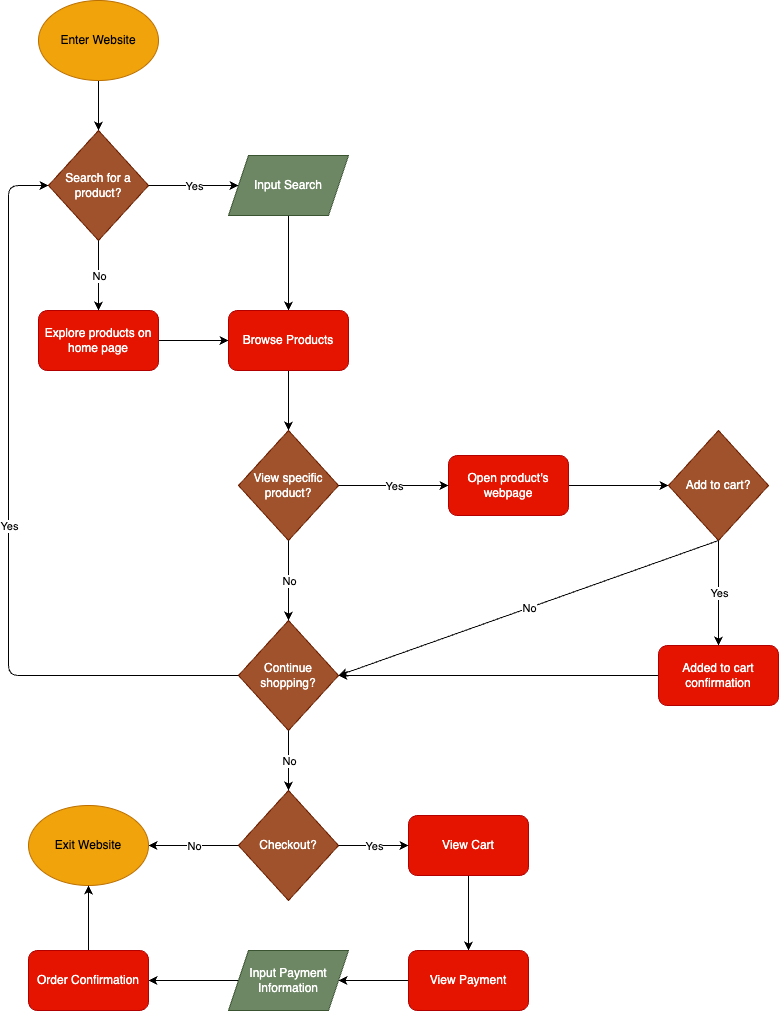

The diagram above was exported from draw.io. Its source (the exported page's mxGraphModel, read from the mxfile embedded in the PNG):
<mxGraphModel dx="853" dy="1239" grid="1" gridSize="10" guides="1" tooltips="1" connect="1" arrows="1" fold="1" page="1" pageScale="1" pageWidth="850" pageHeight="1100" math="0" shadow="0">
  <root>
    <mxCell id="0" />
    <mxCell id="1" parent="0" />
    <mxCell id="14" style="edgeStyle=none;html=1;exitX=0.5;exitY=1;exitDx=0;exitDy=0;entryX=0.5;entryY=0;entryDx=0;entryDy=0;" edge="1" parent="1" source="2" target="4">
      <mxGeometry relative="1" as="geometry" />
    </mxCell>
    <mxCell id="2" value="Enter Website" style="ellipse;whiteSpace=wrap;html=1;fillColor=#f0a30a;strokeColor=#BD7000;fontColor=#000000;" vertex="1" parent="1">
      <mxGeometry x="80" y="30" width="120" height="80" as="geometry" />
    </mxCell>
    <mxCell id="4" value="Search for a product?" style="rhombus;whiteSpace=wrap;html=1;fillColor=#a0522d;fontColor=#ffffff;strokeColor=#6D1F00;" vertex="1" parent="1">
      <mxGeometry x="90" y="160" width="100" height="110" as="geometry" />
    </mxCell>
    <mxCell id="25" style="edgeStyle=none;html=1;exitX=0.5;exitY=1;exitDx=0;exitDy=0;entryX=0.5;entryY=0;entryDx=0;entryDy=0;" edge="1" parent="1" target="10">
      <mxGeometry relative="1" as="geometry">
        <mxPoint x="330" y="245" as="sourcePoint" />
      </mxGeometry>
    </mxCell>
    <mxCell id="26" style="edgeStyle=none;html=1;exitX=1;exitY=0.5;exitDx=0;exitDy=0;entryX=0;entryY=0.5;entryDx=0;entryDy=0;" edge="1" parent="1" source="9" target="10">
      <mxGeometry relative="1" as="geometry" />
    </mxCell>
    <mxCell id="9" value="Explore products on home page" style="rounded=1;whiteSpace=wrap;html=1;fillColor=#e51400;fontColor=#ffffff;strokeColor=#B20000;" vertex="1" parent="1">
      <mxGeometry x="80" y="340" width="120" height="60" as="geometry" />
    </mxCell>
    <mxCell id="27" style="edgeStyle=none;html=1;exitX=0.5;exitY=1;exitDx=0;exitDy=0;entryX=0.5;entryY=0;entryDx=0;entryDy=0;" edge="1" parent="1" source="10" target="11">
      <mxGeometry relative="1" as="geometry" />
    </mxCell>
    <mxCell id="10" value="Browse Products" style="rounded=1;whiteSpace=wrap;html=1;fillColor=#e51400;fontColor=#ffffff;strokeColor=#B20000;" vertex="1" parent="1">
      <mxGeometry x="270" y="340" width="120" height="60" as="geometry" />
    </mxCell>
    <mxCell id="11" value="View specific product?" style="rhombus;whiteSpace=wrap;html=1;fillColor=#a0522d;fontColor=#ffffff;strokeColor=#6D1F00;" vertex="1" parent="1">
      <mxGeometry x="280" y="460" width="100" height="110" as="geometry" />
    </mxCell>
    <mxCell id="21" value="" style="endArrow=classic;html=1;exitX=1;exitY=0.5;exitDx=0;exitDy=0;entryX=0;entryY=0.5;entryDx=0;entryDy=0;" edge="1" parent="1" source="4" target="61">
      <mxGeometry relative="1" as="geometry">
        <mxPoint x="190" y="210" as="sourcePoint" />
        <mxPoint x="270" y="215" as="targetPoint" />
      </mxGeometry>
    </mxCell>
    <mxCell id="22" value="Yes" style="edgeLabel;resizable=0;html=1;align=center;verticalAlign=middle;" connectable="0" vertex="1" parent="21">
      <mxGeometry relative="1" as="geometry" />
    </mxCell>
    <mxCell id="23" value="" style="endArrow=classic;html=1;exitX=0.5;exitY=1;exitDx=0;exitDy=0;entryX=0.5;entryY=0;entryDx=0;entryDy=0;" edge="1" parent="1" source="4" target="9">
      <mxGeometry relative="1" as="geometry">
        <mxPoint x="400" y="170" as="sourcePoint" />
        <mxPoint x="500" y="170" as="targetPoint" />
      </mxGeometry>
    </mxCell>
    <mxCell id="24" value="No" style="edgeLabel;resizable=0;html=1;align=center;verticalAlign=middle;" connectable="0" vertex="1" parent="23">
      <mxGeometry relative="1" as="geometry" />
    </mxCell>
    <mxCell id="43" style="edgeStyle=none;html=1;exitX=1;exitY=0.5;exitDx=0;exitDy=0;" edge="1" parent="1" source="33" target="36">
      <mxGeometry relative="1" as="geometry">
        <Array as="points" />
      </mxGeometry>
    </mxCell>
    <mxCell id="33" value="Open product's webpage" style="rounded=1;whiteSpace=wrap;html=1;fillColor=#e51400;fontColor=#ffffff;strokeColor=#B20000;" vertex="1" parent="1">
      <mxGeometry x="490" y="485" width="120" height="60" as="geometry" />
    </mxCell>
    <mxCell id="35" value="Continue shopping?" style="rhombus;whiteSpace=wrap;html=1;fillColor=#a0522d;fontColor=#ffffff;strokeColor=#6D1F00;" vertex="1" parent="1">
      <mxGeometry x="280" y="650" width="100" height="110" as="geometry" />
    </mxCell>
    <mxCell id="36" value="Add to cart?" style="rhombus;whiteSpace=wrap;html=1;fillColor=#a0522d;fontColor=#ffffff;strokeColor=#6D1F00;" vertex="1" parent="1">
      <mxGeometry x="710" y="460" width="100" height="110" as="geometry" />
    </mxCell>
    <mxCell id="37" value="" style="endArrow=classic;html=1;exitX=1;exitY=0.5;exitDx=0;exitDy=0;entryX=0;entryY=0.5;entryDx=0;entryDy=0;" edge="1" parent="1" source="11" target="33">
      <mxGeometry relative="1" as="geometry">
        <mxPoint x="380" y="550" as="sourcePoint" />
        <mxPoint x="480" y="550" as="targetPoint" />
      </mxGeometry>
    </mxCell>
    <mxCell id="38" value="Yes" style="edgeLabel;resizable=0;html=1;align=center;verticalAlign=middle;" connectable="0" vertex="1" parent="37">
      <mxGeometry relative="1" as="geometry" />
    </mxCell>
    <mxCell id="39" value="" style="endArrow=classic;html=1;exitX=0.5;exitY=1;exitDx=0;exitDy=0;entryX=0.5;entryY=0;entryDx=0;entryDy=0;" edge="1" parent="1" source="11" target="35">
      <mxGeometry relative="1" as="geometry">
        <mxPoint x="310" y="600" as="sourcePoint" />
        <mxPoint x="410" y="600" as="targetPoint" />
      </mxGeometry>
    </mxCell>
    <mxCell id="40" value="No" style="edgeLabel;resizable=0;html=1;align=center;verticalAlign=middle;" connectable="0" vertex="1" parent="39">
      <mxGeometry relative="1" as="geometry" />
    </mxCell>
    <mxCell id="51" style="edgeStyle=none;html=1;exitX=0;exitY=0.5;exitDx=0;exitDy=0;entryX=1;entryY=0.5;entryDx=0;entryDy=0;" edge="1" parent="1" source="44" target="35">
      <mxGeometry relative="1" as="geometry" />
    </mxCell>
    <mxCell id="44" value="Added to cart confirmation" style="rounded=1;whiteSpace=wrap;html=1;fillColor=#e51400;fontColor=#ffffff;strokeColor=#B20000;" vertex="1" parent="1">
      <mxGeometry x="700" y="675" width="120" height="60" as="geometry" />
    </mxCell>
    <mxCell id="45" value="" style="endArrow=classic;html=1;exitX=0.5;exitY=1;exitDx=0;exitDy=0;entryX=0.5;entryY=0;entryDx=0;entryDy=0;" edge="1" parent="1" source="36" target="44">
      <mxGeometry relative="1" as="geometry">
        <mxPoint x="610" y="780" as="sourcePoint" />
        <mxPoint x="710" y="780" as="targetPoint" />
      </mxGeometry>
    </mxCell>
    <mxCell id="46" value="Yes" style="edgeLabel;resizable=0;html=1;align=center;verticalAlign=middle;" connectable="0" vertex="1" parent="45">
      <mxGeometry relative="1" as="geometry" />
    </mxCell>
    <mxCell id="47" value="" style="endArrow=classic;html=1;exitX=0.5;exitY=1;exitDx=0;exitDy=0;entryX=1;entryY=0.5;entryDx=0;entryDy=0;" edge="1" parent="1" source="36" target="35">
      <mxGeometry relative="1" as="geometry">
        <mxPoint x="530" y="630" as="sourcePoint" />
        <mxPoint x="630" y="630" as="targetPoint" />
      </mxGeometry>
    </mxCell>
    <mxCell id="48" value="No" style="edgeLabel;resizable=0;html=1;align=center;verticalAlign=middle;" connectable="0" vertex="1" parent="47">
      <mxGeometry relative="1" as="geometry" />
    </mxCell>
    <mxCell id="49" value="" style="endArrow=classic;html=1;exitX=0;exitY=0.5;exitDx=0;exitDy=0;entryX=0;entryY=0.5;entryDx=0;entryDy=0;" edge="1" parent="1" source="35" target="4">
      <mxGeometry relative="1" as="geometry">
        <mxPoint x="140" y="720" as="sourcePoint" />
        <mxPoint x="240" y="720" as="targetPoint" />
        <Array as="points">
          <mxPoint x="170" y="705" />
          <mxPoint x="50" y="705" />
          <mxPoint x="50" y="215" />
        </Array>
      </mxGeometry>
    </mxCell>
    <mxCell id="50" value="Yes" style="edgeLabel;resizable=0;html=1;align=center;verticalAlign=middle;" connectable="0" vertex="1" parent="49">
      <mxGeometry relative="1" as="geometry" />
    </mxCell>
    <mxCell id="52" value="Checkout?" style="rhombus;whiteSpace=wrap;html=1;fillColor=#a0522d;fontColor=#ffffff;strokeColor=#6D1F00;" vertex="1" parent="1">
      <mxGeometry x="280" y="820" width="100" height="110" as="geometry" />
    </mxCell>
    <mxCell id="53" value="" style="endArrow=classic;html=1;exitX=0.5;exitY=1;exitDx=0;exitDy=0;entryX=0.5;entryY=0;entryDx=0;entryDy=0;" edge="1" parent="1" source="35" target="52">
      <mxGeometry relative="1" as="geometry">
        <mxPoint x="380" y="540" as="sourcePoint" />
        <mxPoint x="480" y="540" as="targetPoint" />
      </mxGeometry>
    </mxCell>
    <mxCell id="54" value="No" style="edgeLabel;resizable=0;html=1;align=center;verticalAlign=middle;" connectable="0" vertex="1" parent="53">
      <mxGeometry relative="1" as="geometry" />
    </mxCell>
    <mxCell id="56" value="" style="endArrow=classic;html=1;exitX=0;exitY=0.5;exitDx=0;exitDy=0;entryX=1;entryY=0.5;entryDx=0;entryDy=0;" edge="1" parent="1" source="52" target="58">
      <mxGeometry relative="1" as="geometry">
        <mxPoint x="200" y="910" as="sourcePoint" />
        <mxPoint x="190" y="875" as="targetPoint" />
      </mxGeometry>
    </mxCell>
    <mxCell id="57" value="No" style="edgeLabel;resizable=0;html=1;align=center;verticalAlign=middle;" connectable="0" vertex="1" parent="56">
      <mxGeometry relative="1" as="geometry" />
    </mxCell>
    <mxCell id="58" value="Exit Website" style="ellipse;whiteSpace=wrap;html=1;fillColor=#f0a30a;fontColor=#000000;strokeColor=#BD7000;" vertex="1" parent="1">
      <mxGeometry x="70" y="835" width="120" height="80" as="geometry" />
    </mxCell>
    <mxCell id="63" style="edgeStyle=none;html=1;exitX=0.5;exitY=1;exitDx=0;exitDy=0;entryX=0.5;entryY=0;entryDx=0;entryDy=0;" edge="1" parent="1" source="59" target="60">
      <mxGeometry relative="1" as="geometry" />
    </mxCell>
    <mxCell id="59" value="View Cart" style="rounded=1;whiteSpace=wrap;html=1;fillColor=#e51400;fontColor=#ffffff;strokeColor=#B20000;" vertex="1" parent="1">
      <mxGeometry x="450" y="845" width="120" height="60" as="geometry" />
    </mxCell>
    <mxCell id="65" style="edgeStyle=none;html=1;exitX=0;exitY=0.5;exitDx=0;exitDy=0;entryX=1;entryY=0.5;entryDx=0;entryDy=0;" edge="1" parent="1" source="60" target="64">
      <mxGeometry relative="1" as="geometry" />
    </mxCell>
    <mxCell id="60" value="View Payment" style="rounded=1;whiteSpace=wrap;html=1;fillColor=#e51400;fontColor=#ffffff;strokeColor=#B20000;" vertex="1" parent="1">
      <mxGeometry x="450" y="980" width="120" height="60" as="geometry" />
    </mxCell>
    <mxCell id="61" value="Input Search" style="shape=parallelogram;perimeter=parallelogramPerimeter;whiteSpace=wrap;html=1;fixedSize=1;fillColor=#6d8764;fontColor=#ffffff;strokeColor=#3A5431;" vertex="1" parent="1">
      <mxGeometry x="270" y="185" width="120" height="60" as="geometry" />
    </mxCell>
    <mxCell id="67" style="edgeStyle=none;html=1;exitX=0;exitY=0.5;exitDx=0;exitDy=0;entryX=1;entryY=0.5;entryDx=0;entryDy=0;" edge="1" parent="1" source="64" target="66">
      <mxGeometry relative="1" as="geometry" />
    </mxCell>
    <mxCell id="64" value="Input Payment Information" style="shape=parallelogram;perimeter=parallelogramPerimeter;whiteSpace=wrap;html=1;fixedSize=1;fillColor=#6d8764;fontColor=#ffffff;strokeColor=#3A5431;" vertex="1" parent="1">
      <mxGeometry x="270" y="980" width="120" height="60" as="geometry" />
    </mxCell>
    <mxCell id="68" style="edgeStyle=none;html=1;exitX=0.5;exitY=0;exitDx=0;exitDy=0;entryX=0.5;entryY=1;entryDx=0;entryDy=0;" edge="1" parent="1" source="66" target="58">
      <mxGeometry relative="1" as="geometry">
        <mxPoint x="129.5" y="920" as="targetPoint" />
      </mxGeometry>
    </mxCell>
    <mxCell id="66" value="Order Confirmation" style="rounded=1;whiteSpace=wrap;html=1;fillColor=#e51400;fontColor=#ffffff;strokeColor=#B20000;" vertex="1" parent="1">
      <mxGeometry x="70" y="980" width="120" height="60" as="geometry" />
    </mxCell>
    <mxCell id="69" value="" style="endArrow=classic;html=1;exitX=1;exitY=0.5;exitDx=0;exitDy=0;entryX=0;entryY=0.5;entryDx=0;entryDy=0;" edge="1" parent="1" source="52" target="59">
      <mxGeometry relative="1" as="geometry">
        <mxPoint x="380" y="870" as="sourcePoint" />
        <mxPoint x="450" y="870" as="targetPoint" />
      </mxGeometry>
    </mxCell>
    <mxCell id="70" value="Yes" style="edgeLabel;resizable=0;html=1;align=center;verticalAlign=middle;" connectable="0" vertex="1" parent="69">
      <mxGeometry relative="1" as="geometry" />
    </mxCell>
  </root>
</mxGraphModel>